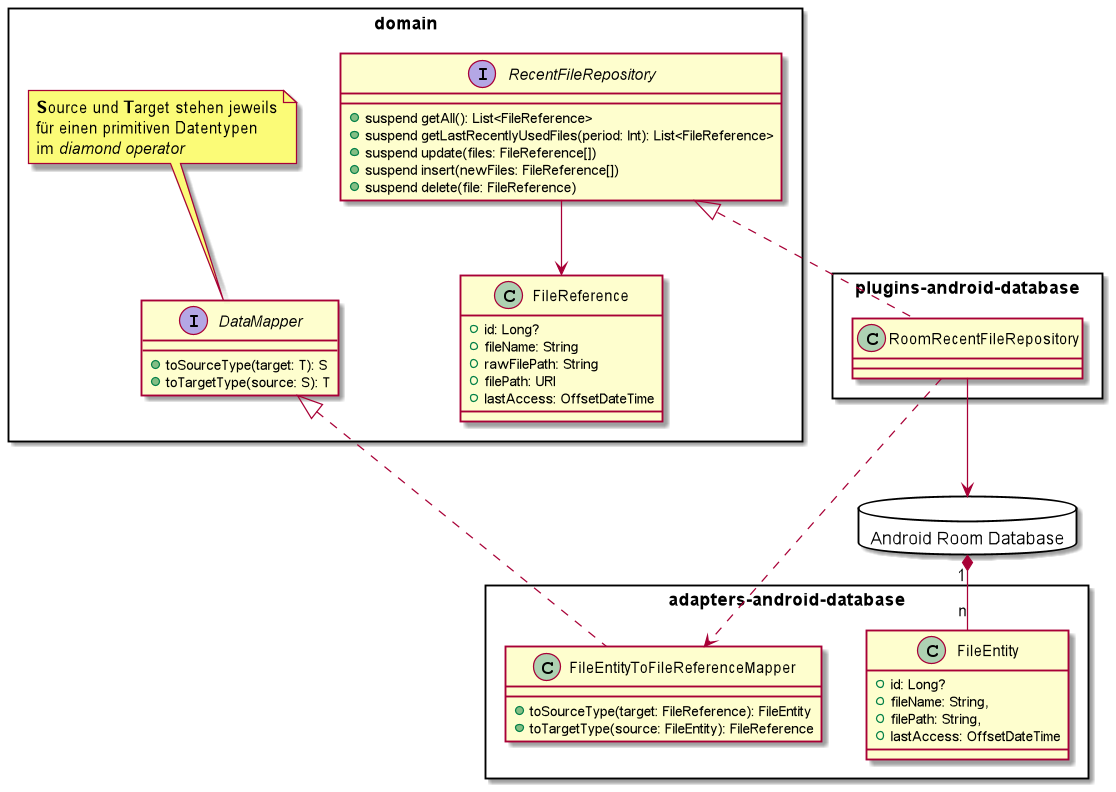

The diagram above was rendered by PlantUML. Its source (embedded in the PNG):
@startuml
package domain <<Rectangle>> {
    interface DataMapper {
        + toSourceType(target: T): S
        + toTargetType(source: S): T
    }
    
    note top of DataMapper
        <b>S</b>ource und <b>T</b>arget stehen jeweils
        für einen primitiven Datentypen 
        im <i>diamond operator</i>
    end note

    class FileReference {
        + id: Long?
        + fileName: String
        + rawFilePath: String
        + filePath: URI
        + lastAccess: OffsetDateTime
    }
    class RecentFileRepository
}

interface RecentFileRepository {
    + suspend getAll(): List<FileReference>
    + suspend getLastRecentlyUsedFiles(period: Int): List<FileReference>
    + suspend update(files: FileReference[])
    + suspend insert(newFiles: FileReference[])
    + suspend delete(file: FileReference)
}

package "plugins-android-database" <<Rectangle>> {
    class RoomRecentFileRepository
}

package "adapters-android-database" <<Rectangle>> {
    class FileEntity {
        + id: Long?
        + fileName: String,
        + filePath: String,
        + lastAccess: OffsetDateTime
    }
    class FileEntityToFileReferenceMapper implements DataMapper {
        + toSourceType(target: FileReference): FileEntity
        + toTargetType(source: FileEntity): FileReference
    }
}

class RoomRecentFileRepository implements RecentFileRepository

package "Android Room Database" <<Database>> {
}

RoomRecentFileRepository --> "Android Room Database"
RoomRecentFileRepository ..> FileEntityToFileReferenceMapper
RecentFileRepository --> FileReference
"Android Room Database" "1" *-- "n" FileEntity

@enduml